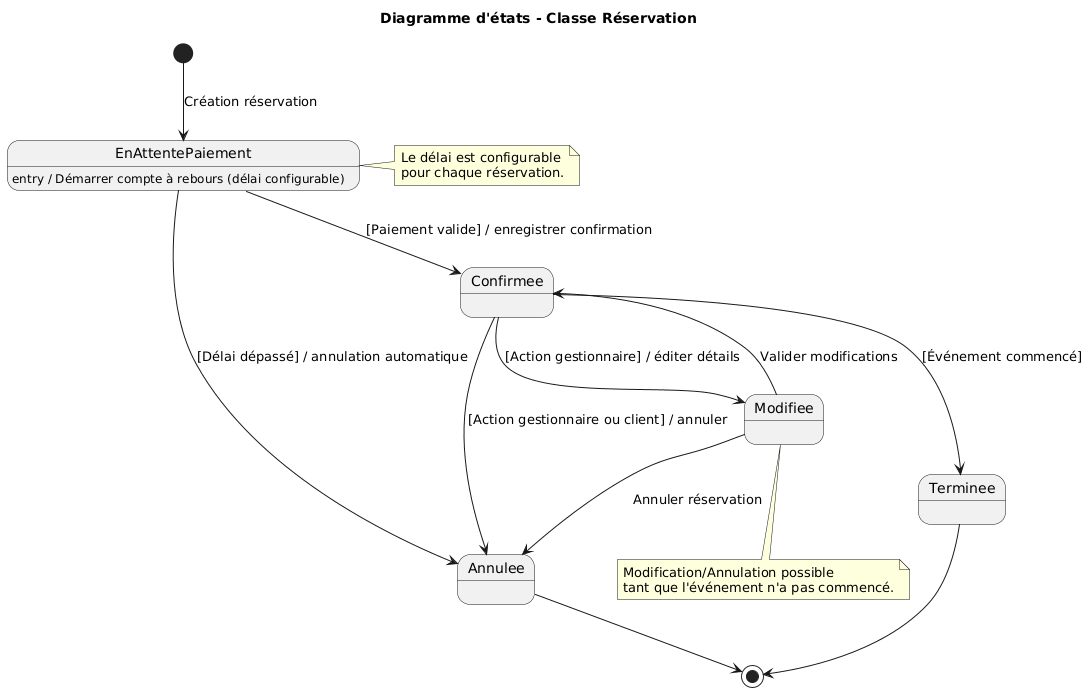

The diagram above was rendered by PlantUML. Its source (embedded in the PNG):
@startuml
title Diagramme d'états - Classe Réservation

[*] --> EnAttentePaiement : Création réservation

state EnAttentePaiement {
  EnAttentePaiement : entry / Démarrer compte à rebours (délai configurable)
}

' Transition automatique si le délai de confirmation est dépassé
EnAttentePaiement --> Annulee : [Délai dépassé] / annulation automatique

' Transition vers confirmation après paiement
EnAttentePaiement --> Confirmee : [Paiement valide] / enregistrer confirmation

state Confirmee {
  ' Possibilité de modification par le gestionnaire ou le client
  Confirmee --> Modifiee : [Action gestionnaire] / éditer détails
  
  ' Possibilité d'annulation tant que l'événement n'a pas commencé
  Confirmee --> Annulee : [Action gestionnaire ou client] / annuler
}

state Modifiee {
  ' Retour à l'état confirmé après validation des changements
  Modifiee --> Confirmee : Valider modifications
  Modifiee --> Annulee : Annuler réservation
}

' L'événement passe en terminé une fois la date de début passée
Confirmee --> Terminee : [Événement commencé]

' États finaux
Annulee --> [*]
Terminee --> [*]

note right of EnAttentePaiement
  Le délai est configurable 
  pour chaque réservation.
end note

note bottom of Modifiee
  Modification/Annulation possible 
  tant que l'événement n'a pas commencé.
end note
@enduml